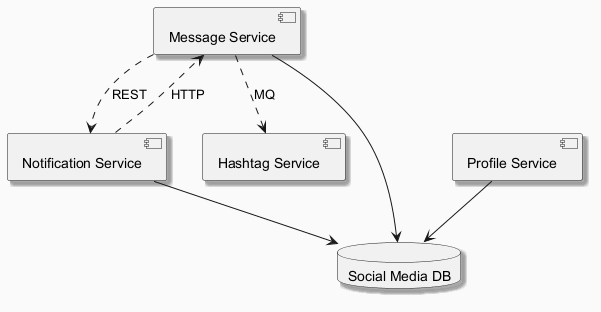

The diagram above was rendered by PlantUML. Its source (embedded in the PNG):
@startuml
skinparam backgroundColor #FAFAFA
skinparam classBackgroundColor #FFF3E0
skinparam classBorderColor #E65100
skinparam shadowing true
component "Message Service" as C_MessageService
component "Notification Service" as C_NotificationService
component "Profile Service" as C_ProfileService
component "Hashtag Service" as C_HashtagService
database "Social Media DB" as DB_social_media
C_MessageService --> DB_social_media
C_NotificationService --> DB_social_media
C_ProfileService --> DB_social_media
C_MessageService ..> C_NotificationService : REST
C_MessageService ..> C_HashtagService : MQ
C_NotificationService ..> C_MessageService : HTTP
@enduml